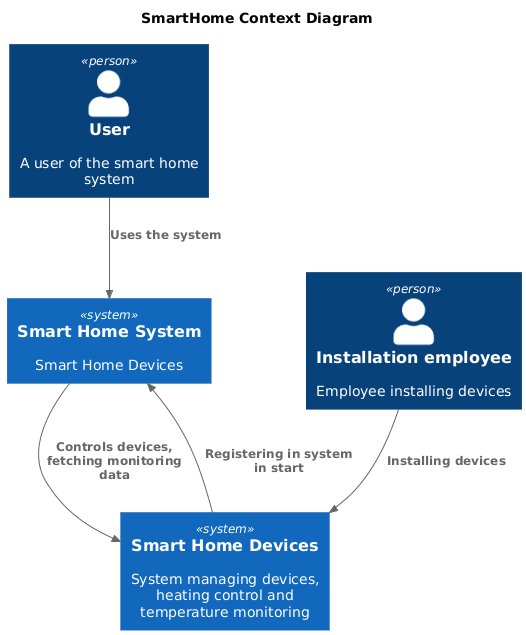

The diagram above was rendered by PlantUML. Its source (embedded in the PNG):
@startuml
title SmartHome Context Diagram

top to bottom direction

!includeurl https://raw.githubusercontent.com/RicardoNiepel/C4-PlantUML/master/C4_Component.puml

Person(user, "User", "A user of the smart home system")
Person(employee, "Installation employee", "Employee installing devices")
System(SmartHomeDevices, "Smart Home Devices", "System managing devices, heating control and temperature monitoring")
System(SmartHomeSystem, "Smart Home System", "Smart Home Devices")

Rel(user, SmartHomeSystem, "Uses the system")
Rel(employee,SmartHomeDevices,"Installing devices")
Rel(SmartHomeSystem,SmartHomeDevices,"Controls devices, fetching monitoring data")
Rel(SmartHomeDevices,SmartHomeSystem,"Registering in system in start")

@enduml